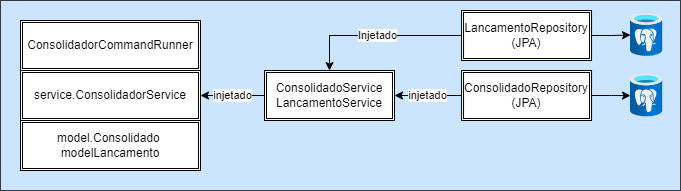

The diagram above was exported from draw.io. Its source (the exported page's mxGraphModel, read from the mxfile embedded in the PNG):
<mxGraphModel dx="880" dy="524" grid="1" gridSize="10" guides="1" tooltips="1" connect="1" arrows="1" fold="1" page="1" pageScale="1" pageWidth="827" pageHeight="1169" math="0" shadow="0">
  <root>
    <mxCell id="rvNrq3B3bEohniqTUc59-0" />
    <mxCell id="rvNrq3B3bEohniqTUc59-1" parent="rvNrq3B3bEohniqTUc59-0" />
    <mxCell id="rvNrq3B3bEohniqTUc59-2" value="" style="rounded=0;whiteSpace=wrap;html=1;fillColor=#cce5ff;strokeColor=#36393d;align=left;verticalAlign=top;" vertex="1" parent="rvNrq3B3bEohniqTUc59-1">
      <mxGeometry x="20" y="130" width="680" height="190" as="geometry" />
    </mxCell>
    <mxCell id="rvNrq3B3bEohniqTUc59-3" value="model.Consolidado&amp;nbsp; modelLancamento" style="shape=ext;double=1;rounded=0;whiteSpace=wrap;html=1;" vertex="1" parent="rvNrq3B3bEohniqTUc59-1">
      <mxGeometry x="40" y="250" width="180" height="50" as="geometry" />
    </mxCell>
    <mxCell id="rvNrq3B3bEohniqTUc59-4" value="service.ConsolidadorService" style="shape=ext;double=1;rounded=0;whiteSpace=wrap;html=1;" vertex="1" parent="rvNrq3B3bEohniqTUc59-1">
      <mxGeometry x="40" y="200" width="180" height="50" as="geometry" />
    </mxCell>
    <mxCell id="rvNrq3B3bEohniqTUc59-5" value="ConsolidadorCommandRunner" style="shape=ext;double=1;rounded=0;whiteSpace=wrap;html=1;" vertex="1" parent="rvNrq3B3bEohniqTUc59-1">
      <mxGeometry x="40" y="150" width="180" height="50" as="geometry" />
    </mxCell>
    <mxCell id="rvNrq3B3bEohniqTUc59-6" value="" style="edgeStyle=orthogonalEdgeStyle;rounded=0;orthogonalLoop=1;jettySize=auto;html=1;" edge="1" parent="rvNrq3B3bEohniqTUc59-1" source="rvNrq3B3bEohniqTUc59-7" target="rvNrq3B3bEohniqTUc59-9">
      <mxGeometry relative="1" as="geometry" />
    </mxCell>
    <mxCell id="rvNrq3B3bEohniqTUc59-7" value="ConsolidadoRepository (JPA)" style="shape=ext;double=1;rounded=0;whiteSpace=wrap;html=1;" vertex="1" parent="rvNrq3B3bEohniqTUc59-1">
      <mxGeometry x="481.04" y="200" width="130" height="50" as="geometry" />
    </mxCell>
    <mxCell id="rvNrq3B3bEohniqTUc59-8" value="injetado" style="endArrow=classic;html=1;rounded=0;" edge="1" parent="rvNrq3B3bEohniqTUc59-1" target="bRa1LgITid0776S838gR-0" source="rvNrq3B3bEohniqTUc59-7">
      <mxGeometry width="50" height="50" relative="1" as="geometry">
        <mxPoint x="529.95" y="220" as="sourcePoint" />
        <mxPoint x="439.99999999999994" y="220" as="targetPoint" />
      </mxGeometry>
    </mxCell>
    <mxCell id="rvNrq3B3bEohniqTUc59-9" value="" style="image;aspect=fixed;html=1;points=[];align=center;fontSize=12;image=img/lib/azure2/databases/Azure_Database_PostgreSQL_Server.svg;" vertex="1" parent="rvNrq3B3bEohniqTUc59-1">
      <mxGeometry x="650" y="203.55" width="32.17" height="42.9" as="geometry" />
    </mxCell>
    <mxCell id="bRa1LgITid0776S838gR-1" value="injetado" style="edgeStyle=orthogonalEdgeStyle;rounded=0;orthogonalLoop=1;jettySize=auto;html=1;" edge="1" parent="rvNrq3B3bEohniqTUc59-1" source="bRa1LgITid0776S838gR-0" target="rvNrq3B3bEohniqTUc59-4">
      <mxGeometry relative="1" as="geometry" />
    </mxCell>
    <mxCell id="bRa1LgITid0776S838gR-0" value="ConsolidadoService&lt;br&gt;LancamentoService" style="shape=ext;double=1;rounded=0;whiteSpace=wrap;html=1;" vertex="1" parent="rvNrq3B3bEohniqTUc59-1">
      <mxGeometry x="284.00000000000006" y="200" width="130" height="50" as="geometry" />
    </mxCell>
    <mxCell id="bRa1LgITid0776S838gR-4" value="" style="edgeStyle=orthogonalEdgeStyle;rounded=0;orthogonalLoop=1;jettySize=auto;html=1;" edge="1" parent="rvNrq3B3bEohniqTUc59-1" source="bRa1LgITid0776S838gR-2" target="bRa1LgITid0776S838gR-3">
      <mxGeometry relative="1" as="geometry" />
    </mxCell>
    <mxCell id="bRa1LgITid0776S838gR-5" value="Injetado" style="edgeStyle=orthogonalEdgeStyle;rounded=0;orthogonalLoop=1;jettySize=auto;html=1;" edge="1" parent="rvNrq3B3bEohniqTUc59-1" source="bRa1LgITid0776S838gR-2" target="bRa1LgITid0776S838gR-0">
      <mxGeometry relative="1" as="geometry" />
    </mxCell>
    <mxCell id="bRa1LgITid0776S838gR-2" value="LancamentoRepository (JPA)" style="shape=ext;double=1;rounded=0;whiteSpace=wrap;html=1;" vertex="1" parent="rvNrq3B3bEohniqTUc59-1">
      <mxGeometry x="481.04" y="140" width="130" height="50" as="geometry" />
    </mxCell>
    <mxCell id="bRa1LgITid0776S838gR-3" value="" style="image;aspect=fixed;html=1;points=[];align=center;fontSize=12;image=img/lib/azure2/databases/Azure_Database_PostgreSQL_Server.svg;" vertex="1" parent="rvNrq3B3bEohniqTUc59-1">
      <mxGeometry x="650" y="143" width="32.17" height="42.9" as="geometry" />
    </mxCell>
  </root>
</mxGraphModel>